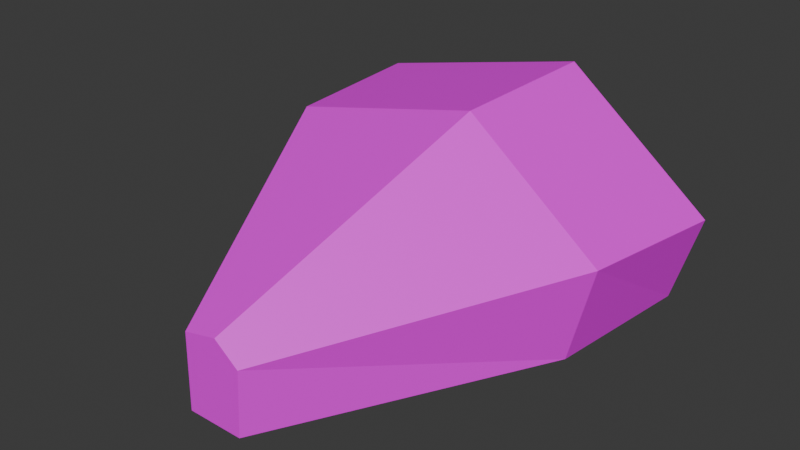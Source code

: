 # Source: Bread01b.blend  (saved by Blender 4.3.32; exported with 4.5.12 LTS)
import bpy
from mathutils import Matrix  # noqa: F401  (used for matrix-valued properties, if any)

bpy.ops.wm.read_factory_settings(use_empty=True)
scene = bpy.context.scene
scene.name = 'Scene'

# ---- collections
col_collection = bpy.data.collections.new('Collection'); scene.collection.children.link(col_collection)

# ---- images (referenced by path relative to the original .blend; pixels are not part of the script)
import os
ASSET_DIR = os.environ.get("B2B_ASSET_DIR", "")  # directory of the original .blend (textures are referenced by path, not embedded)
HERE = os.path.dirname(os.path.abspath(__file__))  # packed textures are extracted next to this script under _unpacked/

def load_image(name, relpath, width, height, colorspace="sRGB"):
    """Load a texture the original file referenced (path relative to the .blend, or extracted next to this script)."""
    p = next((c for c in (os.path.join(HERE, relpath), os.path.join(ASSET_DIR, relpath)) if relpath and os.path.exists(c)), "")
    if p:
        img = bpy.data.images.load(p, check_existing=True)
        img.name = name
    else:  # same state as the original file: an image datablock whose file is absent (Cycles renders it pink)
        img = bpy.data.images.new(name, width, height)
        img.source = "FILE"
        img.filepath = "//" + (relpath or name)
    img.colorspace_settings.name = colorspace
    return img
img_bread01_a_jpg = load_image('Bread01_a.jpg', 'Bread01_a.jpg', 1024, 1024, 'sRGB')

# ---- materials (node trees are filled in below, after node groups)
mat_primary = bpy.data.materials.new('Primary')
mat_primary.alpha_threshold = 0.0
mat_primary.roughness = 0.5
mat_primary.line_color = (0.0, 0.0, 0.0, 1.0)

# ---- material node trees
mat_primary.use_nodes = True; mat_primary.node_tree.nodes.clear()
_N = mat_primary.node_tree.nodes; _L = mat_primary.node_tree.links
n0 = _N.new('ShaderNodeOutputMaterial'); n0.name = 'Material Output'; n0.location = (300, 300)
n1 = _N.new('ShaderNodeBsdfPrincipled'); n1.name = 'Principled BSDF'; n1.location = (10, 300)
n1.inputs[3].default_value = 1.45
n2 = _N.new('ShaderNodeTexImage'); n2.name = 'Image Texture'; n2.location = (-280, 280)
n2.image = img_bread01_a_jpg
n2.interpolation = 'Closest'
_L.new(n1.outputs[0], n0.inputs[0])
_L.new(n2.outputs[0], n1.inputs[0])
n0.is_active_output = True

# ---- world
world_world = bpy.data.worlds.new('World'); scene.world = world_world
world_world.use_nodes = True; world_world.node_tree.nodes.clear()
_N = world_world.node_tree.nodes; _L = world_world.node_tree.links
n0 = _N.new('ShaderNodeOutputWorld'); n0.name = 'World Output'; n0.location = (300, 300)
n1 = _N.new('ShaderNodeBackground'); n1.name = 'Background'; n1.location = (10, 300)
n1.inputs[0].default_value = (0.05088, 0.05088, 0.05088, 1.0)
_L.new(n1.outputs[0], n0.inputs[0])
n0.is_active_output = True
world_world.color = (0.05088, 0.05088, 0.05088)
world_world.sun_shadow_jitter_overblur = 0.0

# ---- meshes
me_cube_002 = bpy.data.meshes.new('Cube.002')
me_cube_002.from_pydata([(-0.08236, 0.08368, 0.0), (-0.07593, 0.08368, 0.07067), (0.07322, 0.08368, 0.0), (0.01913, 0.08368, 0.09213), (0.08483, 0.08368, 0.03977), (-0.06939, 0.01516, 0.07073), (0.06533, 0.01516, 0.0), (0.01647, 0.01516, 0.09011), (-0.0752, 0.01516, 0.0), (0.07582, 0.01516, 0.04281), (-0.003921, -0.09884, 0.03745), (0.006641, -0.09884, 0.02903), (-0.02023, -0.09884, 0.0), (-0.0192, -0.09884, 0.034), (0.004774, -0.09884, 0.0)], [], [(2, 4, 9, 6), (3, 1, 5, 7), (1, 0, 8, 5), (5, 8, 12, 13), (4, 3, 7, 9), (0, 2, 6, 8), (7, 5, 13, 10), (6, 9, 11, 14), (9, 7, 10, 11), (8, 6, 14, 12), (11, 10, 13), (12, 14, 11, 13), (1, 3, 4), (4, 2, 0, 1)])
_uv = me_cube_002.uv_layers.new(name='UVMap')
_uv.uv.foreach_set('vector', [0.6528, 0.5, 0.4583, 0.5, 0.4028, 0.3021, 0.6111, 0.3021, 0.0, 0.4688, 0.375, 0.4688, 0.3611, 0.6667, 0.02778, 0.6667, 0.375, 0.4688, 0.6528, 0.4688, 0.625, 0.6667, 0.3611, 0.6667, 0.3611, 0.6667, 0.625, 0.6667, 0.4167, 0.9792, 0.3194, 0.9896, 0.4583, 0.5, 0.0, 0.5, 0.04167, 0.3021, 0.4028, 0.3021, 0.6667, 0.5, 0.0, 0.4896, 0.04167, 0.3021, 0.6111, 0.3125, 0.02778, 0.6667, 0.3611, 0.6667, 0.3194, 0.9896, 0.25, 0.9896, 0.6111, 0.3021, 0.4028, 0.3021, 0.2778, 0.01042, 0.4167, 0.0, 0.4028, 0.3021, 0.04167, 0.3021, 0.2083, 0.0, 0.2778, 0.01042, 0.6111, 0.3125, 0.04167, 0.3021, 0.2639, 0.0, 0.3333, 0.0, 0.375, 0.2708, 0.3056, 0.3125, 0.2083, 0.2917, 0.2083, 0.09375, 0.3611, 0.09375, 0.375, 0.2708, 0.2083, 0.2917, 0.8889, 0.5312, 1.0, 0.7812, 0.875, 0.9792, 0.875, 0.9792, 0.6667, 0.9583, 0.6667, 0.5208, 0.8889, 0.5312])
me_cube_002.materials.append(mat_primary)
me_cube_002.update()

# ---- objects
ob_bread01b = bpy.data.objects.new('Bread01b', me_cube_002)

# ---- transforms, parenting, visibility, modifiers, constraints
ob_bread01b.location = (0.0, 0.0, 0.0)

# ---- collection membership
col_collection.objects.link(ob_bread01b)

# ---- scene / render settings (as saved in the file)
scene.frame_start = 1; scene.frame_end = 250; scene.frame_set(1)
scene.render.engine = 'BLENDER_EEVEE_NEXT'
bpy.context.view_layer.update()

# ---- added for rendering (the .blend has no active camera and no usable light): camera, sun
cam_auto = bpy.data.cameras.new('AutoCamera')
cam_auto.lens = 50.0
cam_auto.sensor_width = 36.0
cam_auto.clip_end = 1000.0
ob_auto_camera = bpy.data.objects.new('AutoCamera', cam_auto)
scene.collection.objects.link(ob_auto_camera)
ob_auto_camera.location = (0.245599, -0.300813, 0.241553)
ob_auto_camera.rotation_euler = (1.09748, -7.21219e-08, 0.694738)
scene.camera = ob_auto_camera
light_auto_sun = bpy.data.lights.new('AutoSun', 'SUN')
light_auto_sun.energy = 3.0
light_auto_sun.angle = 0.0523599
ob_auto_sun = bpy.data.objects.new('AutoSun', light_auto_sun)
scene.collection.objects.link(ob_auto_sun)
ob_auto_sun.rotation_euler = (0.872665, 0.174533, 0.523599)
bpy.context.view_layer.update()
